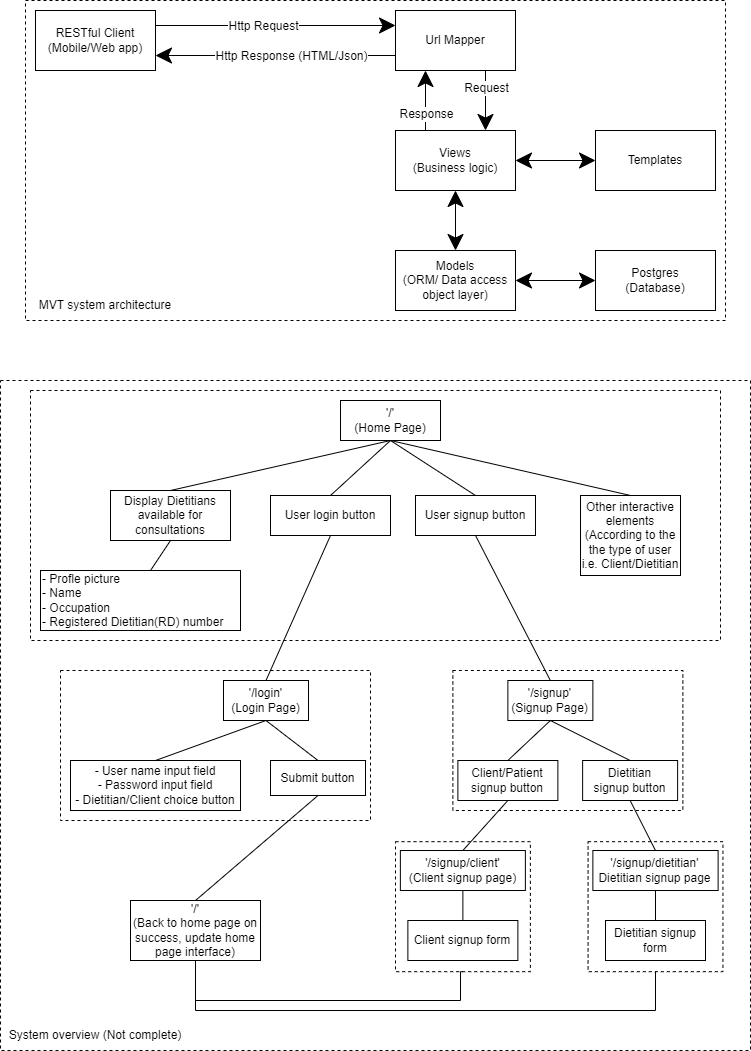

The diagram above was exported from draw.io. Its source (the exported page's mxGraphModel, read from the mxfile embedded in the PNG):
<mxGraphModel dx="880" dy="544" grid="1" gridSize="10" guides="1" tooltips="1" connect="1" arrows="1" fold="1" page="1" pageScale="1" pageWidth="850" pageHeight="1100" math="0" shadow="0" extFonts="Permanent Marker^https://fonts.googleapis.com/css?family=Permanent+Marker">
  <root>
    <mxCell id="0" />
    <mxCell id="1" parent="0" />
    <mxCell id="0JhP5B0QsmfbdSHMdQQg-64" value="" style="rounded=0;whiteSpace=wrap;html=1;fontSize=12;dashed=1;movable=1;resizable=1;rotatable=1;deletable=1;editable=1;connectable=1;" parent="1" vertex="1">
      <mxGeometry x="45" y="410" width="750" height="670" as="geometry" />
    </mxCell>
    <mxCell id="0JhP5B0QsmfbdSHMdQQg-24" value="" style="rounded=0;whiteSpace=wrap;html=1;fontSize=12;fillColor=none;dashed=1;" parent="1" vertex="1">
      <mxGeometry x="75" y="420" width="690" height="250" as="geometry" />
    </mxCell>
    <mxCell id="0JhP5B0QsmfbdSHMdQQg-37" value="" style="rounded=0;whiteSpace=wrap;html=1;fontSize=12;fillColor=none;dashed=1;" parent="1" vertex="1">
      <mxGeometry x="497.37" y="700" width="230" height="140" as="geometry" />
    </mxCell>
    <mxCell id="0JhP5B0QsmfbdSHMdQQg-36" value="" style="rounded=0;whiteSpace=wrap;html=1;fontSize=12;fillColor=none;dashed=1;" parent="1" vertex="1">
      <mxGeometry x="105" y="700" width="310" height="150" as="geometry" />
    </mxCell>
    <mxCell id="4w0MTT2K3HTkBvQupO7k-23" value="" style="rounded=0;whiteSpace=wrap;html=1;fontSize=12;dashed=1;" parent="1" vertex="1">
      <mxGeometry x="70" y="30" width="700" height="320" as="geometry" />
    </mxCell>
    <mxCell id="4w0MTT2K3HTkBvQupO7k-1" value="RESTful Client&lt;br style=&quot;font-size: 12px;&quot;&gt;(Mobile/Web app)" style="rounded=0;whiteSpace=wrap;html=1;fontSize=12;" parent="1" vertex="1">
      <mxGeometry x="80" y="40" width="120" height="60" as="geometry" />
    </mxCell>
    <mxCell id="4w0MTT2K3HTkBvQupO7k-2" value="Url Mapper" style="rounded=0;whiteSpace=wrap;html=1;fontSize=12;" parent="1" vertex="1">
      <mxGeometry x="440" y="40" width="120" height="60" as="geometry" />
    </mxCell>
    <mxCell id="4w0MTT2K3HTkBvQupO7k-4" value="" style="endArrow=classic;html=1;rounded=0;fontSize=12;startSize=14;endSize=14;sourcePerimeterSpacing=8;targetPerimeterSpacing=8;curved=1;exitX=1;exitY=0.25;exitDx=0;exitDy=0;entryX=0;entryY=0.25;entryDx=0;entryDy=0;" parent="1" source="4w0MTT2K3HTkBvQupO7k-1" target="4w0MTT2K3HTkBvQupO7k-2" edge="1">
      <mxGeometry width="50" height="50" relative="1" as="geometry">
        <mxPoint x="450" y="260" as="sourcePoint" />
        <mxPoint x="500" y="210" as="targetPoint" />
      </mxGeometry>
    </mxCell>
    <mxCell id="4w0MTT2K3HTkBvQupO7k-5" value="Http Request" style="edgeLabel;html=1;align=center;verticalAlign=middle;resizable=0;points=[];fontSize=12;" parent="4w0MTT2K3HTkBvQupO7k-4" vertex="1" connectable="0">
      <mxGeometry x="-0.1111" relative="1" as="geometry">
        <mxPoint as="offset" />
      </mxGeometry>
    </mxCell>
    <mxCell id="4w0MTT2K3HTkBvQupO7k-6" value="" style="endArrow=classic;html=1;rounded=0;fontSize=12;startSize=14;endSize=14;sourcePerimeterSpacing=8;targetPerimeterSpacing=8;curved=1;entryX=1;entryY=0.75;entryDx=0;entryDy=0;exitX=0;exitY=0.75;exitDx=0;exitDy=0;" parent="1" source="4w0MTT2K3HTkBvQupO7k-2" target="4w0MTT2K3HTkBvQupO7k-1" edge="1">
      <mxGeometry width="50" height="50" relative="1" as="geometry">
        <mxPoint x="450" y="260" as="sourcePoint" />
        <mxPoint x="500" y="210" as="targetPoint" />
      </mxGeometry>
    </mxCell>
    <mxCell id="4w0MTT2K3HTkBvQupO7k-7" value="Http Response (HTML/Json)" style="edgeLabel;html=1;align=center;verticalAlign=middle;resizable=0;points=[];fontSize=12;" parent="4w0MTT2K3HTkBvQupO7k-6" vertex="1" connectable="0">
      <mxGeometry x="-0.1222" relative="1" as="geometry">
        <mxPoint as="offset" />
      </mxGeometry>
    </mxCell>
    <mxCell id="4w0MTT2K3HTkBvQupO7k-8" value="Views&lt;br&gt;(Business logic)" style="rounded=0;whiteSpace=wrap;html=1;fontSize=12;" parent="1" vertex="1">
      <mxGeometry x="440" y="160" width="120" height="60" as="geometry" />
    </mxCell>
    <mxCell id="4w0MTT2K3HTkBvQupO7k-9" value="Models&lt;br&gt;(ORM/ Data access object layer)" style="rounded=0;whiteSpace=wrap;html=1;fontSize=12;" parent="1" vertex="1">
      <mxGeometry x="440" y="280" width="120" height="60" as="geometry" />
    </mxCell>
    <mxCell id="4w0MTT2K3HTkBvQupO7k-10" value="Postgres&lt;br&gt;(Database)" style="rounded=0;whiteSpace=wrap;html=1;fontSize=12;" parent="1" vertex="1">
      <mxGeometry x="640" y="280" width="120" height="60" as="geometry" />
    </mxCell>
    <mxCell id="4w0MTT2K3HTkBvQupO7k-11" value="" style="endArrow=classic;html=1;rounded=0;fontSize=12;startSize=14;endSize=14;sourcePerimeterSpacing=8;targetPerimeterSpacing=8;curved=1;exitX=0.75;exitY=1;exitDx=0;exitDy=0;entryX=0.75;entryY=0;entryDx=0;entryDy=0;" parent="1" source="4w0MTT2K3HTkBvQupO7k-2" target="4w0MTT2K3HTkBvQupO7k-8" edge="1">
      <mxGeometry width="50" height="50" relative="1" as="geometry">
        <mxPoint x="460" y="260" as="sourcePoint" />
        <mxPoint x="510" y="210" as="targetPoint" />
      </mxGeometry>
    </mxCell>
    <mxCell id="4w0MTT2K3HTkBvQupO7k-12" value="Request" style="edgeLabel;html=1;align=center;verticalAlign=middle;resizable=0;points=[];fontSize=12;" parent="4w0MTT2K3HTkBvQupO7k-11" vertex="1" connectable="0">
      <mxGeometry x="-0.4333" relative="1" as="geometry">
        <mxPoint as="offset" />
      </mxGeometry>
    </mxCell>
    <mxCell id="4w0MTT2K3HTkBvQupO7k-13" value="" style="endArrow=classic;startArrow=classic;html=1;rounded=0;fontSize=12;startSize=14;endSize=14;sourcePerimeterSpacing=8;targetPerimeterSpacing=8;curved=1;entryX=0;entryY=0.5;entryDx=0;entryDy=0;exitX=1;exitY=0.5;exitDx=0;exitDy=0;" parent="1" source="4w0MTT2K3HTkBvQupO7k-9" target="4w0MTT2K3HTkBvQupO7k-10" edge="1">
      <mxGeometry width="50" height="50" relative="1" as="geometry">
        <mxPoint x="420" y="290" as="sourcePoint" />
        <mxPoint x="470" y="240" as="targetPoint" />
      </mxGeometry>
    </mxCell>
    <mxCell id="4w0MTT2K3HTkBvQupO7k-14" value="" style="endArrow=classic;html=1;rounded=0;fontSize=12;startSize=14;endSize=14;sourcePerimeterSpacing=8;targetPerimeterSpacing=8;curved=1;entryX=0.25;entryY=1;entryDx=0;entryDy=0;exitX=0.25;exitY=0;exitDx=0;exitDy=0;" parent="1" source="4w0MTT2K3HTkBvQupO7k-8" target="4w0MTT2K3HTkBvQupO7k-2" edge="1">
      <mxGeometry width="50" height="50" relative="1" as="geometry">
        <mxPoint x="450" y="290" as="sourcePoint" />
        <mxPoint x="500" y="240" as="targetPoint" />
      </mxGeometry>
    </mxCell>
    <mxCell id="4w0MTT2K3HTkBvQupO7k-15" value="Response" style="edgeLabel;html=1;align=center;verticalAlign=middle;resizable=0;points=[];fontSize=12;" parent="4w0MTT2K3HTkBvQupO7k-14" vertex="1" connectable="0">
      <mxGeometry x="-0.4333" relative="1" as="geometry">
        <mxPoint as="offset" />
      </mxGeometry>
    </mxCell>
    <mxCell id="4w0MTT2K3HTkBvQupO7k-16" value="" style="endArrow=classic;startArrow=classic;html=1;rounded=0;fontSize=12;startSize=14;endSize=14;sourcePerimeterSpacing=8;targetPerimeterSpacing=8;curved=1;entryX=0.5;entryY=1;entryDx=0;entryDy=0;exitX=0.5;exitY=0;exitDx=0;exitDy=0;" parent="1" source="4w0MTT2K3HTkBvQupO7k-9" target="4w0MTT2K3HTkBvQupO7k-8" edge="1">
      <mxGeometry width="50" height="50" relative="1" as="geometry">
        <mxPoint x="450" y="290" as="sourcePoint" />
        <mxPoint x="500" y="240" as="targetPoint" />
      </mxGeometry>
    </mxCell>
    <mxCell id="4w0MTT2K3HTkBvQupO7k-17" value="Templates" style="rounded=0;whiteSpace=wrap;html=1;fontSize=12;" parent="1" vertex="1">
      <mxGeometry x="640" y="160" width="120" height="60" as="geometry" />
    </mxCell>
    <mxCell id="4w0MTT2K3HTkBvQupO7k-18" value="" style="endArrow=classic;startArrow=classic;html=1;rounded=0;fontSize=12;startSize=14;endSize=14;sourcePerimeterSpacing=8;targetPerimeterSpacing=8;curved=1;entryX=0;entryY=0.5;entryDx=0;entryDy=0;exitX=1;exitY=0.5;exitDx=0;exitDy=0;" parent="1" source="4w0MTT2K3HTkBvQupO7k-8" target="4w0MTT2K3HTkBvQupO7k-17" edge="1">
      <mxGeometry width="50" height="50" relative="1" as="geometry">
        <mxPoint x="450" y="290" as="sourcePoint" />
        <mxPoint x="500" y="240" as="targetPoint" />
      </mxGeometry>
    </mxCell>
    <mxCell id="4w0MTT2K3HTkBvQupO7k-24" value="MVT system architecture" style="text;html=1;strokeColor=none;fillColor=none;align=center;verticalAlign=middle;whiteSpace=wrap;rounded=0;dashed=1;fontSize=12;" parent="1" vertex="1">
      <mxGeometry x="70" y="320" width="160" height="30" as="geometry" />
    </mxCell>
    <mxCell id="0JhP5B0QsmfbdSHMdQQg-1" value="'/'&lt;br&gt;(Home Page)" style="rounded=0;whiteSpace=wrap;html=1;fontSize=12;" parent="1" vertex="1">
      <mxGeometry x="385" y="430" width="100" height="40" as="geometry" />
    </mxCell>
    <mxCell id="0JhP5B0QsmfbdSHMdQQg-3" value="Display Dietitians available for consultations" style="rounded=0;whiteSpace=wrap;html=1;fontSize=12;" parent="1" vertex="1">
      <mxGeometry x="155" y="520" width="120" height="50" as="geometry" />
    </mxCell>
    <mxCell id="0JhP5B0QsmfbdSHMdQQg-5" value="- Profle picture&lt;br&gt;- Name&lt;br&gt;- Occupation&lt;br&gt;- Registered Dietitian(RD) number" style="rounded=0;whiteSpace=wrap;html=1;fontSize=12;align=left;" parent="1" vertex="1">
      <mxGeometry x="85" y="600" width="200" height="60" as="geometry" />
    </mxCell>
    <mxCell id="0JhP5B0QsmfbdSHMdQQg-8" value="User login button" style="rounded=0;whiteSpace=wrap;html=1;fontSize=12;" parent="1" vertex="1">
      <mxGeometry x="315" y="525" width="120" height="40" as="geometry" />
    </mxCell>
    <mxCell id="0JhP5B0QsmfbdSHMdQQg-9" value="User signup button" style="rounded=0;whiteSpace=wrap;html=1;fontSize=12;" parent="1" vertex="1">
      <mxGeometry x="460" y="525" width="120" height="40" as="geometry" />
    </mxCell>
    <mxCell id="0JhP5B0QsmfbdSHMdQQg-14" value="" style="endArrow=none;html=1;rounded=0;fontSize=12;startSize=8;endSize=8;curved=1;entryX=0.5;entryY=1;entryDx=0;entryDy=0;exitX=0.5;exitY=0;exitDx=0;exitDy=0;" parent="1" source="0JhP5B0QsmfbdSHMdQQg-3" target="0JhP5B0QsmfbdSHMdQQg-1" edge="1">
      <mxGeometry width="50" height="50" relative="1" as="geometry">
        <mxPoint x="405" y="600" as="sourcePoint" />
        <mxPoint x="455" y="550" as="targetPoint" />
      </mxGeometry>
    </mxCell>
    <mxCell id="0JhP5B0QsmfbdSHMdQQg-15" value="" style="endArrow=none;html=1;rounded=0;fontSize=12;startSize=8;endSize=8;curved=1;entryX=0.5;entryY=1;entryDx=0;entryDy=0;exitX=0.55;exitY=0;exitDx=0;exitDy=0;exitPerimeter=0;" parent="1" source="0JhP5B0QsmfbdSHMdQQg-5" target="0JhP5B0QsmfbdSHMdQQg-3" edge="1">
      <mxGeometry width="50" height="50" relative="1" as="geometry">
        <mxPoint x="405" y="600" as="sourcePoint" />
        <mxPoint x="455" y="550" as="targetPoint" />
      </mxGeometry>
    </mxCell>
    <mxCell id="0JhP5B0QsmfbdSHMdQQg-16" value="" style="endArrow=none;html=1;rounded=0;fontSize=12;startSize=8;endSize=8;curved=1;entryX=0.5;entryY=1;entryDx=0;entryDy=0;exitX=0.5;exitY=0;exitDx=0;exitDy=0;" parent="1" source="0JhP5B0QsmfbdSHMdQQg-8" target="0JhP5B0QsmfbdSHMdQQg-1" edge="1">
      <mxGeometry width="50" height="50" relative="1" as="geometry">
        <mxPoint x="405" y="600" as="sourcePoint" />
        <mxPoint x="455" y="550" as="targetPoint" />
      </mxGeometry>
    </mxCell>
    <mxCell id="0JhP5B0QsmfbdSHMdQQg-18" value="" style="endArrow=none;html=1;rounded=0;fontSize=12;startSize=8;endSize=8;curved=1;entryX=0.5;entryY=1;entryDx=0;entryDy=0;exitX=0.5;exitY=0;exitDx=0;exitDy=0;" parent="1" source="0JhP5B0QsmfbdSHMdQQg-9" target="0JhP5B0QsmfbdSHMdQQg-1" edge="1">
      <mxGeometry width="50" height="50" relative="1" as="geometry">
        <mxPoint x="405" y="600" as="sourcePoint" />
        <mxPoint x="435" y="510" as="targetPoint" />
      </mxGeometry>
    </mxCell>
    <mxCell id="0JhP5B0QsmfbdSHMdQQg-19" value="'/login'&lt;br&gt;(Login Page)" style="rounded=0;whiteSpace=wrap;html=1;fontSize=12;" parent="1" vertex="1">
      <mxGeometry x="268" y="710" width="85" height="40" as="geometry" />
    </mxCell>
    <mxCell id="0JhP5B0QsmfbdSHMdQQg-20" value="" style="endArrow=none;html=1;rounded=0;fontSize=12;startSize=8;endSize=8;curved=1;entryX=0.5;entryY=1;entryDx=0;entryDy=0;exitX=0.5;exitY=0;exitDx=0;exitDy=0;" parent="1" source="0JhP5B0QsmfbdSHMdQQg-19" target="0JhP5B0QsmfbdSHMdQQg-8" edge="1">
      <mxGeometry width="50" height="50" relative="1" as="geometry">
        <mxPoint x="435" y="670" as="sourcePoint" />
        <mxPoint x="485" y="620" as="targetPoint" />
      </mxGeometry>
    </mxCell>
    <mxCell id="0JhP5B0QsmfbdSHMdQQg-21" value="'/signup'&lt;br&gt;(Signup Page)" style="rounded=0;whiteSpace=wrap;html=1;fontSize=12;" parent="1" vertex="1">
      <mxGeometry x="552.37" y="710" width="85" height="40" as="geometry" />
    </mxCell>
    <mxCell id="0JhP5B0QsmfbdSHMdQQg-22" value="" style="endArrow=none;html=1;rounded=0;fontSize=12;startSize=8;endSize=8;curved=1;entryX=0.5;entryY=1;entryDx=0;entryDy=0;exitX=0.5;exitY=0;exitDx=0;exitDy=0;" parent="1" source="0JhP5B0QsmfbdSHMdQQg-21" target="0JhP5B0QsmfbdSHMdQQg-9" edge="1">
      <mxGeometry width="50" height="50" relative="1" as="geometry">
        <mxPoint x="435" y="670" as="sourcePoint" />
        <mxPoint x="485" y="620" as="targetPoint" />
      </mxGeometry>
    </mxCell>
    <mxCell id="0JhP5B0QsmfbdSHMdQQg-27" value="- User name input field&lt;br&gt;- Password input field&lt;br&gt;- Dietitian/Client choice button" style="rounded=0;whiteSpace=wrap;html=1;fontSize=12;fillColor=default;" parent="1" vertex="1">
      <mxGeometry x="115" y="790" width="170" height="50" as="geometry" />
    </mxCell>
    <mxCell id="0JhP5B0QsmfbdSHMdQQg-30" value="Client/Patient signup button" style="rounded=0;whiteSpace=wrap;html=1;fontSize=12;fillColor=default;" parent="1" vertex="1">
      <mxGeometry x="502.37" y="790" width="100" height="40" as="geometry" />
    </mxCell>
    <mxCell id="0JhP5B0QsmfbdSHMdQQg-31" value="Dietitian&lt;br&gt;signup button" style="rounded=0;whiteSpace=wrap;html=1;fontSize=12;fillColor=default;" parent="1" vertex="1">
      <mxGeometry x="627.12" y="790" width="95" height="40" as="geometry" />
    </mxCell>
    <mxCell id="0JhP5B0QsmfbdSHMdQQg-32" value="" style="endArrow=none;html=1;rounded=0;fontSize=12;startSize=8;endSize=8;curved=1;entryX=0.5;entryY=1;entryDx=0;entryDy=0;exitX=0.5;exitY=0;exitDx=0;exitDy=0;" parent="1" source="0JhP5B0QsmfbdSHMdQQg-27" target="0JhP5B0QsmfbdSHMdQQg-19" edge="1">
      <mxGeometry width="50" height="50" relative="1" as="geometry">
        <mxPoint x="265" y="880" as="sourcePoint" />
        <mxPoint x="315" y="830" as="targetPoint" />
      </mxGeometry>
    </mxCell>
    <mxCell id="0JhP5B0QsmfbdSHMdQQg-34" value="" style="endArrow=none;html=1;rounded=0;fontSize=12;startSize=8;endSize=8;curved=1;entryX=0.5;entryY=1;entryDx=0;entryDy=0;exitX=0.5;exitY=0;exitDx=0;exitDy=0;" parent="1" source="0JhP5B0QsmfbdSHMdQQg-30" target="0JhP5B0QsmfbdSHMdQQg-21" edge="1">
      <mxGeometry width="50" height="50" relative="1" as="geometry">
        <mxPoint x="407.37" y="870" as="sourcePoint" />
        <mxPoint x="457.37" y="820" as="targetPoint" />
      </mxGeometry>
    </mxCell>
    <mxCell id="0JhP5B0QsmfbdSHMdQQg-35" value="" style="endArrow=none;html=1;rounded=0;fontSize=12;startSize=8;endSize=8;curved=1;entryX=0.5;entryY=1;entryDx=0;entryDy=0;exitX=0.5;exitY=0;exitDx=0;exitDy=0;" parent="1" source="0JhP5B0QsmfbdSHMdQQg-31" target="0JhP5B0QsmfbdSHMdQQg-21" edge="1">
      <mxGeometry width="50" height="50" relative="1" as="geometry">
        <mxPoint x="407.37" y="870" as="sourcePoint" />
        <mxPoint x="457.37" y="820" as="targetPoint" />
      </mxGeometry>
    </mxCell>
    <mxCell id="0JhP5B0QsmfbdSHMdQQg-40" value="'/signup/client'&lt;br&gt;(Client signup page)" style="rounded=0;whiteSpace=wrap;html=1;fontSize=12;fillColor=default;" parent="1" vertex="1">
      <mxGeometry x="444.87" y="880" width="125" height="40" as="geometry" />
    </mxCell>
    <mxCell id="0JhP5B0QsmfbdSHMdQQg-41" value="'/signup/dietitian'&lt;br&gt;Dietitian signup page" style="rounded=0;whiteSpace=wrap;html=1;fontSize=12;fillColor=default;" parent="1" vertex="1">
      <mxGeometry x="637.37" y="880" width="125.25" height="40" as="geometry" />
    </mxCell>
    <mxCell id="0JhP5B0QsmfbdSHMdQQg-44" value="" style="endArrow=none;html=1;rounded=0;fontSize=12;startSize=8;endSize=8;curved=1;entryX=0.5;entryY=1;entryDx=0;entryDy=0;exitX=0.5;exitY=0;exitDx=0;exitDy=0;" parent="1" source="0JhP5B0QsmfbdSHMdQQg-40" target="0JhP5B0QsmfbdSHMdQQg-30" edge="1">
      <mxGeometry width="50" height="50" relative="1" as="geometry">
        <mxPoint x="447.37" y="920" as="sourcePoint" />
        <mxPoint x="497.37" y="870" as="targetPoint" />
      </mxGeometry>
    </mxCell>
    <mxCell id="0JhP5B0QsmfbdSHMdQQg-45" value="" style="endArrow=none;html=1;rounded=0;fontSize=12;startSize=8;endSize=8;curved=1;entryX=0.5;entryY=1;entryDx=0;entryDy=0;exitX=0.5;exitY=0;exitDx=0;exitDy=0;" parent="1" source="0JhP5B0QsmfbdSHMdQQg-41" target="0JhP5B0QsmfbdSHMdQQg-31" edge="1">
      <mxGeometry width="50" height="50" relative="1" as="geometry">
        <mxPoint x="447.37" y="920" as="sourcePoint" />
        <mxPoint x="497.37" y="870" as="targetPoint" />
      </mxGeometry>
    </mxCell>
    <mxCell id="0JhP5B0QsmfbdSHMdQQg-48" value="Client signup form" style="rounded=0;whiteSpace=wrap;html=1;fontSize=12;fillColor=default;" parent="1" vertex="1">
      <mxGeometry x="452.37" y="950" width="110" height="40" as="geometry" />
    </mxCell>
    <mxCell id="0JhP5B0QsmfbdSHMdQQg-49" value="Dietitian signup form" style="rounded=0;whiteSpace=wrap;html=1;fontSize=12;fillColor=default;" parent="1" vertex="1">
      <mxGeometry x="650" y="950" width="100" height="40" as="geometry" />
    </mxCell>
    <mxCell id="0JhP5B0QsmfbdSHMdQQg-50" style="edgeStyle=none;curved=1;rounded=0;orthogonalLoop=1;jettySize=auto;html=1;exitX=0.5;exitY=1;exitDx=0;exitDy=0;fontSize=12;startSize=8;endSize=8;" parent="1" source="0JhP5B0QsmfbdSHMdQQg-48" target="0JhP5B0QsmfbdSHMdQQg-48" edge="1">
      <mxGeometry relative="1" as="geometry" />
    </mxCell>
    <mxCell id="0JhP5B0QsmfbdSHMdQQg-51" value="Submit button" style="rounded=0;whiteSpace=wrap;html=1;fontSize=12;fillColor=default;" parent="1" vertex="1">
      <mxGeometry x="315" y="790" width="95" height="35" as="geometry" />
    </mxCell>
    <mxCell id="0JhP5B0QsmfbdSHMdQQg-52" value="" style="endArrow=none;html=1;rounded=0;fontSize=12;startSize=8;endSize=8;curved=1;exitX=0.5;exitY=0;exitDx=0;exitDy=0;entryX=0.5;entryY=1;entryDx=0;entryDy=0;" parent="1" source="0JhP5B0QsmfbdSHMdQQg-51" target="0JhP5B0QsmfbdSHMdQQg-19" edge="1">
      <mxGeometry width="50" height="50" relative="1" as="geometry">
        <mxPoint x="335" y="880" as="sourcePoint" />
        <mxPoint x="275" y="940" as="targetPoint" />
      </mxGeometry>
    </mxCell>
    <mxCell id="0JhP5B0QsmfbdSHMdQQg-53" value="'/'&lt;br&gt;(Back to home page on success, update home page interface)" style="rounded=0;whiteSpace=wrap;html=1;fontSize=12;fillColor=default;" parent="1" vertex="1">
      <mxGeometry x="175" y="930" width="130" height="60" as="geometry" />
    </mxCell>
    <mxCell id="0JhP5B0QsmfbdSHMdQQg-54" value="Other interactive elements&lt;br&gt;(According to the the type of user i.e. Client/Dietitian" style="rounded=0;whiteSpace=wrap;html=1;fontSize=12;fillColor=default;" parent="1" vertex="1">
      <mxGeometry x="625" y="525" width="100" height="80" as="geometry" />
    </mxCell>
    <mxCell id="0JhP5B0QsmfbdSHMdQQg-55" value="" style="endArrow=none;html=1;rounded=0;fontSize=12;startSize=8;endSize=8;curved=1;entryX=0.5;entryY=1;entryDx=0;entryDy=0;exitX=0.5;exitY=0;exitDx=0;exitDy=0;" parent="1" source="0JhP5B0QsmfbdSHMdQQg-54" target="0JhP5B0QsmfbdSHMdQQg-1" edge="1">
      <mxGeometry width="50" height="50" relative="1" as="geometry">
        <mxPoint x="355" y="630" as="sourcePoint" />
        <mxPoint x="405" y="580" as="targetPoint" />
      </mxGeometry>
    </mxCell>
    <mxCell id="0JhP5B0QsmfbdSHMdQQg-56" value="" style="endArrow=none;html=1;rounded=0;fontSize=12;startSize=8;endSize=8;curved=1;entryX=0.5;entryY=1;entryDx=0;entryDy=0;exitX=0.5;exitY=0;exitDx=0;exitDy=0;" parent="1" source="0JhP5B0QsmfbdSHMdQQg-53" target="0JhP5B0QsmfbdSHMdQQg-51" edge="1">
      <mxGeometry width="50" height="50" relative="1" as="geometry">
        <mxPoint x="185" y="910" as="sourcePoint" />
        <mxPoint x="235" y="860" as="targetPoint" />
      </mxGeometry>
    </mxCell>
    <mxCell id="0JhP5B0QsmfbdSHMdQQg-57" value="" style="endArrow=none;html=1;rounded=0;fontSize=12;startSize=8;endSize=8;curved=1;entryX=0.5;entryY=1;entryDx=0;entryDy=0;exitX=0.5;exitY=0;exitDx=0;exitDy=0;" parent="1" source="0JhP5B0QsmfbdSHMdQQg-48" target="0JhP5B0QsmfbdSHMdQQg-40" edge="1">
      <mxGeometry width="50" height="50" relative="1" as="geometry">
        <mxPoint x="487.37" y="960" as="sourcePoint" />
        <mxPoint x="587.37" y="950" as="targetPoint" />
      </mxGeometry>
    </mxCell>
    <mxCell id="0JhP5B0QsmfbdSHMdQQg-58" value="" style="endArrow=none;html=1;rounded=0;fontSize=12;startSize=8;endSize=8;curved=1;entryX=0.5;entryY=1;entryDx=0;entryDy=0;exitX=0.5;exitY=0;exitDx=0;exitDy=0;" parent="1" source="0JhP5B0QsmfbdSHMdQQg-49" target="0JhP5B0QsmfbdSHMdQQg-41" edge="1">
      <mxGeometry width="50" height="50" relative="1" as="geometry">
        <mxPoint x="487.37" y="989.9999999999999" as="sourcePoint" />
        <mxPoint x="537.37" y="940" as="targetPoint" />
      </mxGeometry>
    </mxCell>
    <mxCell id="0JhP5B0QsmfbdSHMdQQg-60" value="" style="rounded=0;whiteSpace=wrap;html=1;fontSize=12;fillColor=none;dashed=1;" parent="1" vertex="1">
      <mxGeometry x="440" y="871.18" width="134.87" height="130" as="geometry" />
    </mxCell>
    <mxCell id="0JhP5B0QsmfbdSHMdQQg-61" value="" style="rounded=0;whiteSpace=wrap;html=1;fontSize=12;fillColor=none;dashed=1;" parent="1" vertex="1">
      <mxGeometry x="632.57" y="871.18" width="134.87" height="130" as="geometry" />
    </mxCell>
    <mxCell id="0JhP5B0QsmfbdSHMdQQg-62" value="" style="endArrow=none;html=1;rounded=0;fontSize=12;startSize=8;endSize=8;entryX=0.5;entryY=1;entryDx=0;entryDy=0;edgeStyle=orthogonalEdgeStyle;exitX=0.5;exitY=1;exitDx=0;exitDy=0;" parent="1" source="0JhP5B0QsmfbdSHMdQQg-53" target="0JhP5B0QsmfbdSHMdQQg-60" edge="1">
      <mxGeometry width="50" height="50" relative="1" as="geometry">
        <mxPoint x="475" y="1040" as="sourcePoint" />
        <mxPoint x="395" y="1000" as="targetPoint" />
        <Array as="points">
          <mxPoint x="240" y="1030" />
          <mxPoint x="505" y="1030" />
          <mxPoint x="505" y="1001" />
        </Array>
      </mxGeometry>
    </mxCell>
    <mxCell id="0JhP5B0QsmfbdSHMdQQg-63" value="" style="endArrow=none;html=1;rounded=0;fontSize=12;startSize=8;endSize=8;entryX=0.5;entryY=1;entryDx=0;entryDy=0;edgeStyle=orthogonalEdgeStyle;exitX=0.5;exitY=1;exitDx=0;exitDy=0;" parent="1" source="0JhP5B0QsmfbdSHMdQQg-53" target="0JhP5B0QsmfbdSHMdQQg-61" edge="1">
      <mxGeometry width="50" height="50" relative="1" as="geometry">
        <mxPoint x="504.87" y="1031.18" as="sourcePoint" />
        <mxPoint x="374.87" y="1001.18" as="targetPoint" />
        <Array as="points">
          <mxPoint x="240" y="1040" />
          <mxPoint x="700" y="1040" />
        </Array>
      </mxGeometry>
    </mxCell>
    <mxCell id="0JhP5B0QsmfbdSHMdQQg-65" value="System overview (Not complete)" style="text;html=1;strokeColor=none;fillColor=none;align=center;verticalAlign=middle;whiteSpace=wrap;rounded=0;fontSize=12;" parent="1" vertex="1">
      <mxGeometry x="45" y="1050" width="190" height="30" as="geometry" />
    </mxCell>
  </root>
</mxGraphModel>